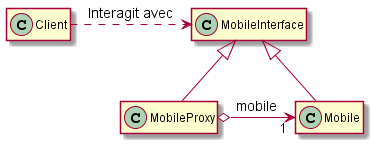

The diagram above was rendered by PlantUML. Its source (embedded in the PNG):
@startuml

skinparam activityArrowFontSize 14

MobileInterface <|-- Mobile
MobileInterface <|-- MobileProxy

Client .> MobileInterface : Interagit avec
MobileProxy o-> "      1" Mobile : mobile

hide member

@enduml